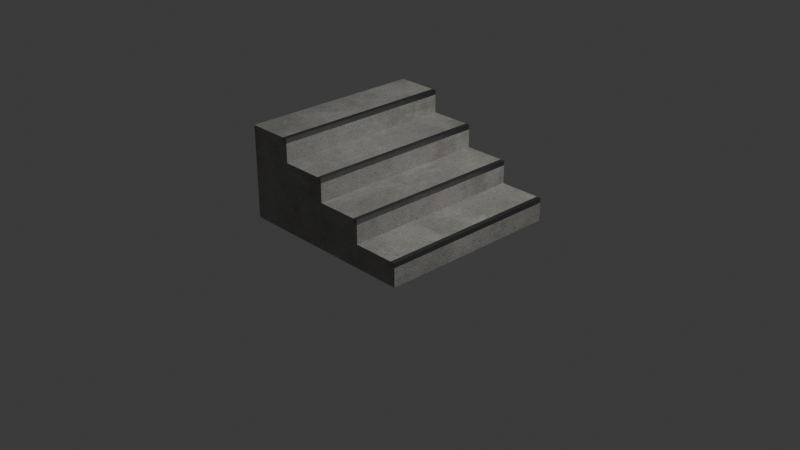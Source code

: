 # Source: Stairs_2_x_2.blend  (saved by Blender 5.2.45; exported with 4.5.12 LTS)
import bpy
from mathutils import Matrix  # noqa: F401  (used for matrix-valued properties, if any)

bpy.ops.wm.read_factory_settings(use_empty=True)
scene = bpy.context.scene
scene.name = 'Scene'

# ---- collections
col_collection = bpy.data.collections.new('Collection'); scene.collection.children.link(col_collection)

# ---- images (referenced by path relative to the original .blend; pixels are not part of the script)
import os
ASSET_DIR = os.environ.get("B2B_ASSET_DIR", "")  # directory of the original .blend (textures are referenced by path, not embedded)
HERE = os.path.dirname(os.path.abspath(__file__))  # packed textures are extracted next to this script under _unpacked/

def load_image(name, relpath, width, height, colorspace="sRGB"):
    """Load a texture the original file referenced (path relative to the .blend, or extracted next to this script)."""
    p = next((c for c in (os.path.join(HERE, relpath), os.path.join(ASSET_DIR, relpath)) if relpath and os.path.exists(c)), "")
    if p:
        img = bpy.data.images.load(p, check_existing=True)
        img.name = name
    else:  # same state as the original file: an image datablock whose file is absent (Cycles renders it pink)
        img = bpy.data.images.new(name, width, height)
        img.source = "FILE"
        img.filepath = "//" + (relpath or name)
    img.colorspace_settings.name = colorspace
    return img
img_betonbasecolor_jpg = load_image('betonbasecolor.jpg', '_unpacked/betonbasecolor.297c9c9d.jpg', 2048, 2048, 'sRGB')
img_betonroughness_jpg = load_image('betonroughness.jpg', '_unpacked/betonroughness.c0554668.jpg', 2048, 2048, 'Non-Color')
img_betonheight_jpg = load_image('betonheight.jpg', '_unpacked/betonheight.f189158e.jpg', 2048, 2048, 'Non-Color')
img_betonnormal_jpg = load_image('betonnormal.jpg', '_unpacked/betonnormal.05b7e910.jpg', 2048, 2048, 'Non-Color')
img_betonambientocclusion_jpg = load_image('betonambientocclusion.jpg', '_unpacked/betonambientocclusion.1530d23e.jpg', 2048, 2048, 'Non-Color')
img_brushed02_height_tif = load_image('brushed02_height.tif', '_unpacked/brushed02_height.308921a3.tif', 2048, 2048, 'Non-Color')
img_brushed02_diffuse_jpg = load_image('brushed02_diffuse.jpg', '_unpacked/brushed02_diffuse.d2873009.jpg', 2048, 2048, 'sRGB')
img_brushed02_metallic_jpg = load_image('brushed02_metallic.jpg', '_unpacked/brushed02_metallic.93c7a372.jpg', 2048, 2048, 'Non-Color')
img_brushed02_specular_jpg = load_image('brushed02_specular.jpg', '_unpacked/brushed02_specular.c6540cd5.jpg', 2048, 2048, 'Non-Color')
img_brushed02_glossiness_jpg = load_image('brushed02_glossiness.jpg', '_unpacked/brushed02_glossiness.5550dac7.jpg', 2048, 2048, 'Non-Color')
img_brushed02_normal_opengl_jpg = load_image('brushed02_normal_opengl.jpg', '_unpacked/brushed02_normal_opengl.9d5ed27e.jpg', 2048, 2048, 'Non-Color')

# ---- materials (node trees are filled in below, after node groups)
mat_concrete = bpy.data.materials.new('Concrete')
mat_concrete.displacement_method = 'BOTH'
mat_concrete.use_backface_culling_lightprobe_volume = False
mat_concrete.diffuse_color = (0.0, 0.0, 0.0, 1.0)
mat_concrete.roughness = 0.5528
mat_concrete.specular_intensity = 1.0
mat_concrete.metallic = 1.0
mat_brushed_used_metal_silver = bpy.data.materials.new('Brushed used metal silver')
mat_brushed_used_metal_silver.displacement_method = 'BOTH'
mat_brushed_used_metal_silver.use_backface_culling_lightprobe_volume = False

# ---- material node trees
mat_concrete.use_nodes = True; mat_concrete.node_tree.nodes.clear()
_N = mat_concrete.node_tree.nodes; _L = mat_concrete.node_tree.links
n0 = _N.new('NodeFrame'); n0.name = 'Frame'; n0.location = (-1522, 344)
n0.label = 'Mapping'
n0.width = 400
n1 = _N.new('NodeFrame'); n1.name = 'Frame.001'; n1.location = (-947, 358)
n1.label = 'Textures'
n1.width = 433
n2 = _N.new('ShaderNodeOutputMaterial'); n2.name = 'Material Output'; n2.location = (573, 310)
n3 = _N.new('ShaderNodeDisplacement'); n3.name = 'Displacement'; n3.location = (58, -467)
n3.inputs[2].default_value = 0.04
n4 = _N.new('ShaderNodeMapping'); n4.name = 'Mapping'; n4.location = (230, -36)
n5 = _N.new('ShaderNodeTexCoord'); n5.name = 'Texture Coordinate'; n5.location = (30, -36)
n6 = _N.new('ShaderNodeMix'); n6.name = 'Mix'; n6.location = (-176, 276)
n6.data_type = 'RGBA'
n6.blend_type = 'MULTIPLY'
n6.inputs[7].default_value = (0.02629, 0.02629, 0.02629, 1.0)
n7 = _N.new('ShaderNodeHueSaturation'); n7.name = 'Hue Saturation Value'; n7.location = (-519, 255)
n8 = _N.new('ShaderNodeNormalMap'); n8.name = 'Normal Map'; n8.location = (-475, -248)
n8.inputs[0].default_value = 3.0
n9 = _N.new('ShaderNodeGamma'); n9.name = 'Gamma'; n9.location = (-402, -1)
n9.inputs[1].default_value = 1.2
n10 = _N.new('ShaderNodeGamma'); n10.name = 'Gamma.001'; n10.location = (-198, -666)
n10.inputs[1].default_value = 2.0
n11 = _N.new('NodeReroute'); n11.name = 'Reroute'; n11.location = (35, -426)
n11.width = 10
n11.socket_idname = 'NodeSocketVector'
n12 = _N.new('ShaderNodeTexImage'); n12.name = 'Image Texture.001'; n12.location = (85, -36)
n12.label = 'Base Color'
n12.width = 317
n12.image = img_betonbasecolor_jpg
n13 = _N.new('ShaderNodeTexImage'); n13.name = 'Image Texture.002'; n13.location = (85, -316)
n13.label = 'Roughness'
n13.width = 317
n13.image = img_betonroughness_jpg
n14 = _N.new('ShaderNodeTexImage'); n14.name = 'Image Texture'; n14.location = (-864, -539)
n14.width = 328
n14.image = img_betonheight_jpg
n15 = _N.new('ShaderNodeTexImage'); n15.name = 'Image Texture.003'; n15.location = (85, -596)
n15.label = 'Normal'
n15.width = 317
n15.image = img_betonnormal_jpg
n16 = _N.new('ShaderNodeTexImage'); n16.name = 'Image Texture.004'; n16.location = (-864, -864)
n16.width = 349
n16.image = img_betonambientocclusion_jpg
n17 = _N.new('ShaderNodeBsdfPrincipled'); n17.name = 'Principled BSDF'; n17.location = (49, 89)
n17.distribution = 'GGX'
n17.subsurface_method = 'RANDOM_WALK_SKIN'
n17.inputs[3].default_value = 1.45
n17.inputs[13].default_value = 1.0
n17.inputs[27].default_value = (0.0, 0.0, 0.0, 1.0)
n18 = _N.new('ShaderNodeInvert'); n18.name = 'Invert Color'; n18.location = (-426, -801)
n4.parent = n0
n5.parent = n0
n11.parent = n1
n12.parent = n1
n13.parent = n1
n15.parent = n1
_L.new(n17.outputs[0], n2.inputs[0])
_L.new(n9.outputs[0], n17.inputs[2])
_L.new(n15.outputs[0], n8.inputs[1])
_L.new(n8.outputs[0], n17.inputs[5])
_L.new(n11.outputs[0], n12.inputs[0])
_L.new(n11.outputs[0], n13.inputs[0])
_L.new(n11.outputs[0], n15.inputs[0])
_L.new(n4.outputs[0], n11.inputs[0])
_L.new(n5.outputs[2], n4.inputs[0])
_L.new(n12.outputs[0], n7.inputs[4])
_L.new(n13.outputs[0], n9.inputs[0])
_L.new(n11.outputs[0], n14.inputs[0])
_L.new(n14.outputs[0], n3.inputs[0])
_L.new(n11.outputs[0], n16.inputs[0])
_L.new(n7.outputs[0], n6.inputs[6])
_L.new(n6.outputs[2], n17.inputs[0])
_L.new(n18.outputs[0], n10.inputs[0])
_L.new(n10.outputs[0], n6.inputs[0])
_L.new(n16.outputs[0], n18.inputs[1])
n2.is_active_output = True
mat_brushed_used_metal_silver.use_nodes = True; mat_brushed_used_metal_silver.node_tree.nodes.clear()
_N = mat_brushed_used_metal_silver.node_tree.nodes; _L = mat_brushed_used_metal_silver.node_tree.links
n0 = _N.new('ShaderNodeBsdfPrincipled'); n0.name = 'Principled BSDF'; n0.location = (10, 300)
n1 = _N.new('ShaderNodeOutputMaterial'); n1.name = 'Material Output'; n1.location = (300, 300)
n2 = _N.new('ShaderNodeTexImage'); n2.name = 'Image Texture'; n2.location = (85, -1156)
n2.label = 'Displacement'
n2.image = img_brushed02_height_tif
n3 = _N.new('ShaderNodeDisplacement'); n3.name = 'Displacement'; n3.location = (110, -400)
n3.inputs[2].default_value = 0.008
n4 = _N.new('ShaderNodeTexImage'); n4.name = 'Image Texture.001'; n4.location = (85, -36)
n4.label = 'Base Color'
n4.image = img_brushed02_diffuse_jpg
n5 = _N.new('ShaderNodeTexImage'); n5.name = 'Image Texture.002'; n5.location = (85, -316)
n5.label = 'Metallic'
n5.image = img_brushed02_metallic_jpg
n6 = _N.new('ShaderNodeTexImage'); n6.name = 'Image Texture.003'; n6.location = (85, -596)
n6.label = 'Specular IOR Level'
n6.image = img_brushed02_specular_jpg
n7 = _N.new('ShaderNodeTexImage'); n7.name = 'Image Texture.004'; n7.location = (85, -876)
n7.label = 'Roughness'
n7.image = img_brushed02_glossiness_jpg
n8 = _N.new('ShaderNodeInvert'); n8.name = 'Invert Color'; n8.location = (-240, -340)
n9 = _N.new('ShaderNodeTexImage'); n9.name = 'Image Texture.005'; n9.location = (85, -1436)
n9.label = 'Normal'
n9.image = img_brushed02_normal_opengl_jpg
n10 = _N.new('ShaderNodeNormalMap'); n10.name = 'Normal Map'; n10.location = (-240, -900)
n11 = _N.new('ShaderNodeMapping'); n11.name = 'Mapping'; n11.location = (230, -36)
n12 = _N.new('NodeReroute'); n12.name = 'Reroute'; n12.location = (35, -827)
n12.width = 10
n12.socket_idname = 'NodeSocketVector'
n13 = _N.new('ShaderNodeTexCoord'); n13.name = 'Texture Coordinate'; n13.location = (30, -36)
n14 = _N.new('NodeFrame'); n14.name = 'Frame'; n14.location = (-1270, 336)
n14.label = 'Mapping'
n14.width = 400
n15 = _N.new('NodeFrame'); n15.name = 'Frame.001'; n15.location = (-625, 536)
n15.label = 'Textures'
n15.width = 355
n2.parent = n15
n4.parent = n15
n5.parent = n15
n6.parent = n15
n7.parent = n15
n9.parent = n15
n11.parent = n14
n12.parent = n15
n13.parent = n14
_L.new(n0.outputs[0], n1.inputs[0])
_L.new(n2.outputs[0], n3.inputs[0])
_L.new(n4.outputs[0], n0.inputs[0])
_L.new(n5.outputs[0], n0.inputs[1])
_L.new(n6.outputs[0], n0.inputs[13])
_L.new(n7.outputs[0], n8.inputs[1])
_L.new(n8.outputs[0], n0.inputs[2])
_L.new(n9.outputs[0], n10.inputs[1])
_L.new(n10.outputs[0], n0.inputs[5])
_L.new(n12.outputs[0], n4.inputs[0])
_L.new(n12.outputs[0], n5.inputs[0])
_L.new(n12.outputs[0], n6.inputs[0])
_L.new(n12.outputs[0], n7.inputs[0])
_L.new(n12.outputs[0], n2.inputs[0])
_L.new(n12.outputs[0], n9.inputs[0])
_L.new(n11.outputs[0], n12.inputs[0])
_L.new(n13.outputs[2], n11.inputs[0])
n1.is_active_output = True

# ---- world
world_world = bpy.data.worlds.new('World'); scene.world = world_world
world_world.use_nodes = True; world_world.node_tree.nodes.clear()
_N = world_world.node_tree.nodes; _L = world_world.node_tree.links
n0 = _N.new('ShaderNodeOutputWorld'); n0.name = 'World Output'; n0.location = (200, 100)
n1 = _N.new('ShaderNodeBackground'); n1.name = 'Background'; n1.location = (-200, 100)
n1.inputs[0].default_value = (0.05088, 0.05088, 0.05088, 1.0)
_L.new(n1.outputs[0], n0.inputs[0])
n0.is_active_output = True
world_world.color = (0.05088, 0.05088, 0.05088)
world_world.sun_shadow_jitter_overblur = 0.0

# ---- cameras
cam_camera = bpy.data.cameras.new('Camera')
cam_camera.clip_end = 100.0
cam_camera.ortho_scale = 7.314

# ---- lights
light_light = bpy.data.lights.new('Light', 'POINT')
light_light.energy = 1000.0
light_light.shadow_soft_size = 0.1

# ---- meshes
me_cube = bpy.data.meshes.new('Cube')
me_cube.from_pydata([(1.0, 1.0, 0.0), (1.0, -1.0, 0.0), (0.0, -1.0, 0.25), (0.0, 1.0, 0.0), (0.0, 1.0, 0.25), (0.0, -1.0, 0.0), (1.0, -1.0, 0.25), (1.0, 1.0, 0.25), (0.5, -1.0, 0.25), (0.5, 1.0, 0.25), (0.5, 1.0, 0.0), (0.5, -1.0, 0.0), (0.5, 1.0, 0.5), (0.0, 1.0, 0.5), (0.0, -1.0, 0.5), (0.5, -1.0, 0.5), (0.95, -1.0, 0.25), (0.95, -1.0, 0.0), (0.95, 1.0, 0.25), (0.95, 1.0, 0.0), (0.45, 1.0, 0.25), (0.45, 1.0, 0.0), (0.45, -1.0, 0.25), (0.45, -1.0, 0.0), (0.45, 1.0, 0.5), (0.45, -1.0, 0.5), (0.0, -1.0, 0.2), (1.0, 1.0, 0.2), (1.0, -1.0, 0.2), (0.0, 1.0, 0.2), (0.5, -1.0, 0.2), (0.5, 1.0, 0.2), (0.95, -1.0, 0.2), (0.95, 1.0, 0.2), (0.45, 1.0, 0.2), (0.45, -1.0, 0.2), (0.0, -1.0, 0.45), (0.5, -1.0, 0.45), (0.0, 1.0, 0.45), (0.5, 1.0, 0.45), (0.45, 1.0, 0.45), (0.45, -1.0, 0.45), (-0.5, 1.0, 1.0), (-1.0, 1.0, 1.0), (-0.5, -1.0, 1.0), (-1.0, -1.0, 1.0), (-1.0, -1.0, 0.75), (-0.5, -1.0, 0.75), (-1.0, 1.0, 0.75), (0.0, -1.0, 0.75), (0.0, 1.0, 0.75), (-0.5, 1.0, 0.75), (-0.5, 1.0, 0.0), (-0.5, -1.0, 0.0), (-0.5, -1.0, 0.2), (-0.5, -1.0, 0.25), (-0.5, 1.0, 0.25), (-0.5, 1.0, 0.2), (-0.5, 1.0, 0.5), (-0.5, -1.0, 0.5), (-0.5, -1.0, 0.45), (-0.5, 1.0, 0.45), (-1.0, 1.0, 0.0), (-1.0, -1.0, 0.0), (-1.0, -1.0, 0.2), (-1.0, -1.0, 0.25), (-1.0, 1.0, 0.25), (-1.0, 1.0, 0.2), (-1.0, 1.0, 0.5), (-1.0, -1.0, 0.5), (-1.0, -1.0, 0.45), (-1.0, 1.0, 0.45), (-0.05, 1.0, 0.5), (-0.05, -1.0, 0.75), (-0.05, 1.0, 0.45), (-0.05, 1.0, 0.25), (-0.05, 1.0, 0.75), (-0.05, 1.0, 0.0), (-0.05, 1.0, 0.2), (-0.05, -1.0, 0.0), (-0.05, -1.0, 0.45), (-0.05, -1.0, 0.25), (-0.05, -1.0, 0.5), (-0.05, -1.0, 0.2), (-0.55, -1.0, 0.75), (-0.55, 1.0, 0.75), (-0.55, 1.0, 1.0), (-0.55, -1.0, 1.0), (-0.55, 1.0, 0.5), (-0.55, -1.0, 0.0), (-0.55, -1.0, 0.2), (-0.55, -1.0, 0.5), (-0.55, 1.0, 0.25), (-0.55, 1.0, 0.45), (-0.55, -1.0, 0.25), (-0.55, 1.0, 0.0), (-0.55, 1.0, 0.2), (-0.55, -1.0, 0.45), (-0.5, -1.0, 0.95), (-0.5, 1.0, 0.95), (-1.0, 1.0, 0.95), (-1.0, -1.0, 0.95), (-0.55, 1.0, 0.95), (-0.55, -1.0, 0.95), (-0.5, -1.0, 0.7), (-0.5, 1.0, 0.7), (-1.0, 1.0, 0.7), (0.0, -1.0, 0.7), (0.0, 1.0, 0.7), (-1.0, -1.0, 0.7), (-0.05, 1.0, 0.7), (-0.05, -1.0, 0.7), (-0.55, 1.0, 0.7), (-0.55, -1.0, 0.7)], [], [(33, 18, 7, 27), (77, 79, 53, 52), (27, 7, 6, 28), (19, 0, 1, 17), (100, 101, 45, 43), (35, 22, 2, 26), (18, 16, 6, 7), (32, 16, 8, 30), (21, 10, 11, 23), (34, 20, 9, 31), (24, 25, 15, 12), (78, 77, 52, 57), (40, 24, 12, 39), (39, 12, 15, 37), (28, 6, 16, 32), (9, 8, 16, 18), (10, 19, 17, 11), (31, 9, 18, 33), (41, 25, 14, 36), (38, 13, 24, 40), (13, 14, 25, 24), (29, 4, 20, 34), (37, 15, 25, 41), (30, 8, 22, 35), (11, 30, 35, 23), (3, 21, 23, 5), (10, 31, 33, 19), (1, 28, 32, 17), (21, 34, 31, 10), (17, 32, 30, 11), (3, 29, 34, 21), (0, 27, 28, 1), (72, 74, 61, 58), (19, 33, 27, 0), (8, 37, 41, 22), (23, 35, 26, 5), (9, 39, 37, 8), (20, 40, 39, 9), (74, 75, 56, 61), (4, 38, 40, 20), (26, 2, 81, 83), (103, 98, 44, 87), (102, 100, 43, 86), (98, 99, 42, 44), (87, 86, 43, 45), (111, 107, 49, 73), (107, 108, 50, 49), (110, 105, 51, 76), (113, 104, 47, 84), (73, 76, 51, 47), (90, 94, 65, 64), (93, 92, 66, 71), (112, 106, 48, 85), (89, 90, 64, 63), (81, 80, 60, 55), (80, 82, 59, 60), (79, 83, 54, 53), (106, 109, 46, 48), (75, 78, 57, 56), (83, 81, 55, 54), (64, 65, 66, 67), (70, 69, 68, 71), (63, 64, 67, 62), (65, 70, 71, 66), (96, 95, 62, 67), (97, 91, 69, 70), (88, 93, 71, 68), (92, 96, 67, 66), (94, 97, 70, 65), (95, 89, 63, 62), (22, 41, 36, 2), (4, 29, 78, 75), (5, 26, 83, 79), (36, 14, 82, 80), (2, 36, 80, 81), (49, 50, 76, 73), (108, 110, 76, 50), (104, 111, 73, 47), (38, 4, 75, 74), (13, 38, 74, 72), (29, 3, 77, 78), (3, 5, 79, 77), (52, 53, 89, 95), (55, 60, 97, 94), (56, 57, 96, 92), (58, 61, 93, 88), (60, 59, 91, 97), (57, 52, 95, 96), (53, 54, 90, 89), (105, 112, 85, 51), (61, 56, 92, 93), (54, 55, 94, 90), (109, 113, 84, 46), (44, 42, 86, 87), (99, 102, 86, 42), (101, 103, 87, 45), (46, 84, 103, 101), (51, 85, 102, 99), (47, 51, 99, 98), (85, 48, 100, 102), (84, 47, 98, 103), (48, 46, 101, 100), (69, 91, 113, 109), (58, 88, 112, 105), (59, 82, 111, 104), (13, 72, 110, 108), (68, 69, 109, 106), (88, 68, 106, 112), (91, 59, 104, 113), (72, 58, 105, 110), (14, 13, 108, 107), (82, 14, 107, 111)])
me_cube.polygons.foreach_set('material_index', [1, 0, 1, 0, 0, 0, 1, 0, 0, 0, 1, 0, 1, 1, 1, 0, 0, 0, 0, 0, 0, 0, 1, 0, 0, 0, 0, 0, 0, 0, 0, 0, 0, 0, 0, 0, 0, 0, 0, 0, 0, 1, 1, 1, 0, 1, 1, 0, 0, 0, 0, 0, 0, 0, 0, 0, 0, 0, 0, 0, 0, 0, 0, 0, 0, 0, 0, 0, 0, 0, 0, 0, 0, 0, 0, 1, 1, 0, 0, 0, 0, 0, 0, 0, 0, 0, 0, 0, 0, 0, 0, 0, 0, 1, 1, 0, 0, 0, 0, 0, 0, 0, 0, 0, 0, 0, 0, 0, 0, 0, 0, 0])
_uv = me_cube.uv_layers.new(name='UVMap')
_uv.uv.foreach_set('vector', [0.375, 0.5, 0.375, 0.5, 0.375, 0.5, 0.375, 0.5, 0.125, 0.5, 0.125, 0.75, 0.125, 0.75, 0.125, 0.5, 0.375, 0.5, 0.375, 0.5, 0.375, 0.75, 0.375, 0.75, 0.375, 0.5, 0.375, 0.5, 0.375, 0.75, 0.375, 0.75, 0.125, 0.5, 0.125, 0.75, 0.125, 0.75, 0.125, 0.5, 0.25, 0.75, 0.25, 0.75, 0.125, 0.75, 0.125, 0.75, 0.375, 0.5, 0.375, 0.75, 0.375, 0.75, 0.375, 0.5, 0.375, 0.75, 0.375, 0.75, 0.25, 0.75, 0.25, 0.75, 0.25, 0.5, 0.25, 0.5, 0.25, 0.75, 0.25, 0.75, 0.25, 0.5, 0.25, 0.5, 0.25, 0.5, 0.25, 0.5, 0.25, 0.5, 0.25, 0.75, 0.25, 0.75, 0.25, 0.5, 0.125, 0.5, 0.125, 0.5, 0.125, 0.5, 0.125, 0.5, 0.25, 0.5, 0.25, 0.5, 0.25, 0.5, 0.25, 0.5, 0.25, 0.5, 0.25, 0.5, 0.25, 0.75, 0.25, 0.75, 0.375, 0.75, 0.375, 0.75, 0.375, 0.75, 0.375, 0.75, 0.25, 0.5, 0.25, 0.75, 0.375, 0.75, 0.375, 0.5, 0.25, 0.5, 0.375, 0.5, 0.375, 0.75, 0.25, 0.75, 0.25, 0.5, 0.25, 0.5, 0.375, 0.5, 0.375, 0.5, 0.25, 0.75, 0.25, 0.75, 0.125, 0.75, 0.125, 0.75, 0.125, 0.5, 0.125, 0.5, 0.25, 0.5, 0.25, 0.5, 0.125, 0.5, 0.125, 0.75, 0.25, 0.75, 0.25, 0.5, 0.125, 0.5, 0.125, 0.5, 0.25, 0.5, 0.25, 0.5, 0.25, 0.75, 0.25, 0.75, 0.25, 0.75, 0.25, 0.75, 0.25, 0.75, 0.25, 0.75, 0.25, 0.75, 0.25, 0.75, 0.25, 0.75, 0.25, 0.75, 0.25, 0.75, 0.25, 0.75, 0.125, 0.5, 0.25, 0.5, 0.25, 0.75, 0.125, 0.75, 0.25, 0.5, 0.25, 0.5, 0.375, 0.5, 0.375, 0.5, 0.375, 0.75, 0.375, 0.75, 0.375, 0.75, 0.375, 0.75, 0.25, 0.5, 0.25, 0.5, 0.25, 0.5, 0.25, 0.5, 0.375, 0.75, 0.375, 0.75, 0.25, 0.75, 0.25, 0.75, 0.125, 0.5, 0.125, 0.5, 0.25, 0.5, 0.25, 0.5, 0.375, 0.5, 0.375, 0.5, 0.375, 0.75, 0.375, 0.75, 0.125, 0.5, 0.125, 0.5, 0.125, 0.5, 0.125, 0.5, 0.375, 0.5, 0.375, 0.5, 0.375, 0.5, 0.375, 0.5, 0.25, 0.75, 0.25, 0.75, 0.25, 0.75, 0.25, 0.75, 0.25, 0.75, 0.25, 0.75, 0.125, 0.75, 0.125, 0.75, 0.25, 0.5, 0.25, 0.5, 0.25, 0.75, 0.25, 0.75, 0.25, 0.5, 0.25, 0.5, 0.25, 0.5, 0.25, 0.5, 0.125, 0.5, 0.125, 0.5, 0.125, 0.5, 0.125, 0.5, 0.125, 0.5, 0.125, 0.5, 0.25, 0.5, 0.25, 0.5, 0.125, 0.75, 0.125, 0.75, 0.125, 0.75, 0.125, 0.75, 0.125, 0.75, 0.125, 0.75, 0.125, 0.75, 0.125, 0.75, 0.125, 0.5, 0.125, 0.5, 0.125, 0.5, 0.125, 0.5, 0.125, 0.75, 0.125, 0.5, 0.125, 0.5, 0.125, 0.75, 0.125, 0.75, 0.125, 0.5, 0.125, 0.5, 0.125, 0.75, 0.125, 0.75, 0.125, 0.75, 0.125, 0.75, 0.125, 0.75, 0.125, 0.75, 0.125, 0.5, 0.125, 0.5, 0.125, 0.75, 0.125, 0.5, 0.125, 0.5, 0.125, 0.5, 0.125, 0.5, 0.125, 0.75, 0.125, 0.75, 0.125, 0.75, 0.125, 0.75, 0.125, 0.75, 0.125, 0.5, 0.125, 0.5, 0.125, 0.75, 0.125, 0.75, 0.125, 0.75, 0.125, 0.75, 0.125, 0.75, 0.125, 0.5, 0.125, 0.5, 0.125, 0.5, 0.125, 0.5, 0.125, 0.5, 0.125, 0.5, 0.125, 0.5, 0.125, 0.5, 0.125, 0.75, 0.125, 0.75, 0.125, 0.75, 0.125, 0.75, 0.125, 0.75, 0.125, 0.75, 0.125, 0.75, 0.125, 0.75, 0.125, 0.75, 0.125, 0.75, 0.125, 0.75, 0.125, 0.75, 0.125, 0.75, 0.125, 0.75, 0.125, 0.75, 0.125, 0.75, 0.125, 0.5, 0.125, 0.75, 0.125, 0.75, 0.125, 0.5, 0.125, 0.5, 0.125, 0.5, 0.125, 0.5, 0.125, 0.5, 0.125, 0.75, 0.125, 0.75, 0.125, 0.75, 0.125, 0.75, 0.125, 0.75, 0.125, 0.75, 0.125, 0.5, 0.125, 0.5, 0.125, 0.75, 0.125, 0.75, 0.125, 0.5, 0.125, 0.5, 0.125, 0.75, 0.125, 0.75, 0.125, 0.5, 0.125, 0.5, 0.125, 0.75, 0.125, 0.75, 0.125, 0.5, 0.125, 0.5, 0.125, 0.5, 0.125, 0.5, 0.125, 0.5, 0.125, 0.5, 0.125, 0.75, 0.125, 0.75, 0.125, 0.75, 0.125, 0.75, 0.125, 0.5, 0.125, 0.5, 0.125, 0.5, 0.125, 0.5, 0.125, 0.5, 0.125, 0.5, 0.125, 0.5, 0.125, 0.5, 0.125, 0.75, 0.125, 0.75, 0.125, 0.75, 0.125, 0.75, 0.125, 0.5, 0.125, 0.75, 0.125, 0.75, 0.125, 0.5, 0.25, 0.75, 0.25, 0.75, 0.125, 0.75, 0.125, 0.75, 0.125, 0.5, 0.125, 0.5, 0.125, 0.5, 0.125, 0.5, 0.125, 0.75, 0.125, 0.75, 0.125, 0.75, 0.125, 0.75, 0.125, 0.75, 0.125, 0.75, 0.125, 0.75, 0.125, 0.75, 0.125, 0.75, 0.125, 0.75, 0.125, 0.75, 0.125, 0.75, 0.125, 0.75, 0.125, 0.5, 0.125, 0.5, 0.125, 0.75, 0.125, 0.5, 0.125, 0.5, 0.125, 0.5, 0.125, 0.5, 0.125, 0.75, 0.125, 0.75, 0.125, 0.75, 0.125, 0.75, 0.125, 0.5, 0.125, 0.5, 0.125, 0.5, 0.125, 0.5, 0.125, 0.5, 0.125, 0.5, 0.125, 0.5, 0.125, 0.5, 0.125, 0.5, 0.125, 0.5, 0.125, 0.5, 0.125, 0.5, 0.125, 0.5, 0.125, 0.75, 0.125, 0.75, 0.125, 0.5, 0.125, 0.5, 0.125, 0.75, 0.125, 0.75, 0.125, 0.5, 0.125, 0.75, 0.125, 0.75, 0.125, 0.75, 0.125, 0.75, 0.125, 0.5, 0.125, 0.5, 0.125, 0.5, 0.125, 0.5, 0.125, 0.5, 0.125, 0.5, 0.125, 0.5, 0.125, 0.5, 0.125, 0.75, 0.125, 0.75, 0.125, 0.75, 0.125, 0.75, 0.125, 0.5, 0.125, 0.5, 0.125, 0.5, 0.125, 0.5, 0.125, 0.75, 0.125, 0.75, 0.125, 0.75, 0.125, 0.75, 0.125, 0.5, 0.125, 0.5, 0.125, 0.5, 0.125, 0.5, 0.125, 0.5, 0.125, 0.5, 0.125, 0.5, 0.125, 0.5, 0.125, 0.75, 0.125, 0.75, 0.125, 0.75, 0.125, 0.75, 0.125, 0.75, 0.125, 0.75, 0.125, 0.75, 0.125, 0.75, 0.125, 0.75, 0.125, 0.5, 0.125, 0.5, 0.125, 0.75, 0.125, 0.5, 0.125, 0.5, 0.125, 0.5, 0.125, 0.5, 0.125, 0.75, 0.125, 0.75, 0.125, 0.75, 0.125, 0.75, 0.125, 0.75, 0.125, 0.75, 0.125, 0.75, 0.125, 0.75, 0.125, 0.5, 0.125, 0.5, 0.125, 0.5, 0.125, 0.5, 0.125, 0.75, 0.125, 0.5, 0.125, 0.5, 0.125, 0.75, 0.125, 0.5, 0.125, 0.5, 0.125, 0.5, 0.125, 0.5, 0.125, 0.75, 0.125, 0.75, 0.125, 0.75, 0.125, 0.75, 0.125, 0.5, 0.125, 0.75, 0.125, 0.75, 0.125, 0.5, 0.125, 0.75, 0.125, 0.75, 0.125, 0.75, 0.125, 0.75, 0.125, 0.5, 0.125, 0.5, 0.125, 0.5, 0.125, 0.5, 0.125, 0.75, 0.125, 0.75, 0.125, 0.75, 0.125, 0.75, 0.125, 0.5, 0.125, 0.5, 0.125, 0.5, 0.125, 0.5, 0.125, 0.5, 0.125, 0.75, 0.125, 0.75, 0.125, 0.5, 0.125, 0.5, 0.125, 0.5, 0.125, 0.5, 0.125, 0.5, 0.125, 0.75, 0.125, 0.75, 0.125, 0.75, 0.125, 0.75, 0.125, 0.5, 0.125, 0.5, 0.125, 0.5, 0.125, 0.5, 0.125, 0.75, 0.125, 0.5, 0.125, 0.5, 0.125, 0.75, 0.125, 0.75, 0.125, 0.75, 0.125, 0.75, 0.125, 0.75])
_uv = me_cube.uv_layers.new(name='automap')
_uv.uv.foreach_set('vector', [0.7, 0.0125, 0.6875, 0.0125, 0.6875, -7.7e-09, 0.7, -6.756e-09, 0.5, 0.2375, 4.167e-08, 0.2375, 5.017e-08, 0.125, 0.5, 0.125, 0.7625, 1.0, 0.75, 1.0, 0.75, 0.5, 0.7625, 0.5, 0.5, 0.4875, 0.5, 0.5, 2.186e-08, 0.5, 2.28e-08, 0.4875, 0.0125, 0.5, 0.0125, 1.0, 1.391e-08, 1.0, 5.166e-08, 0.5, 0.95, 0.3625, 0.9375, 0.3625, 0.9375, 0.25, 0.95, 0.25, 0.3625, 1.0, 0.3625, 0.5, 0.375, 0.5, 0.375, 1.0, 0.95, 0.4875, 0.9375, 0.4875, 0.9375, 0.375, 0.95, 0.375, 0.5, 0.3625, 0.5, 0.375, 3.129e-08, 0.375, 3.224e-08, 0.3625, 0.7, 0.1375, 0.6875, 0.1375, 0.6875, 0.125, 0.7, 0.125, 0.4875, 1.0, 0.4875, 0.5, 0.5, 0.5, 0.5, 1.0, 0.7, 0.2625, 0.75, 0.2625, 0.75, 0.375, 0.7, 0.375, 0.6375, 0.1375, 0.625, 0.1375, 0.625, 0.125, 0.6375, 0.125, 0.95, 1.0, 0.9375, 1.0, 0.9375, 0.5, 0.95, 0.5, 0.95, 0.5, 0.9375, 0.5, 0.9375, 0.4875, 0.95, 0.4875, 0.25, 1.0, 0.25, 0.5, 0.3625, 0.5, 0.3625, 1.0, 0.5, 0.375, 0.5, 0.4875, 2.28e-08, 0.4875, 3.129e-08, 0.375, 0.7, 0.125, 0.6875, 0.125, 0.6875, 0.0125, 0.7, 0.0125, 0.8875, 0.3625, 0.875, 0.3625, 0.875, 0.25, 0.8875, 0.25, 0.6375, 0.25, 0.625, 0.25, 0.625, 0.1375, 0.6375, 0.1375, 0.375, 1.0, 0.375, 0.5, 0.4875, 0.5, 0.4875, 1.0, 0.7, 0.25, 0.6875, 0.25, 0.6875, 0.1375, 0.7, 0.1375, 0.8875, 0.375, 0.875, 0.375, 0.875, 0.3625, 0.8875, 0.3625, 0.95, 0.375, 0.9375, 0.375, 0.9375, 0.3625, 0.95, 0.3625, 1.0, 0.375, 0.95, 0.375, 0.95, 0.3625, 1.0, 0.3625, 0.5, 0.25, 0.5, 0.3625, 3.224e-08, 0.3625, 4.073e-08, 0.25, 0.75, 0.125, 0.7, 0.125, 0.7, 0.0125, 0.75, 0.0125, 1.0, 0.5, 0.95, 0.5, 0.95, 0.4875, 1.0, 0.4875, 0.75, 0.1375, 0.7, 0.1375, 0.7, 0.125, 0.75, 0.125, 1.0, 0.4875, 0.95, 0.4875, 0.95, 0.375, 1.0, 0.375, 0.75, 0.25, 0.7, 0.25, 0.7, 0.1375, 0.75, 0.1375, 0.8125, 1.0, 0.7625, 1.0, 0.7625, 0.5, 0.8125, 0.5, 0.625, 0.2625, 0.6375, 0.2625, 0.6375, 0.375, 0.625, 0.375, 0.75, 0.0125, 0.7, 0.0125, 0.7, -6.756e-09, 0.75, -2.981e-09, 0.9375, 0.375, 0.8875, 0.375, 0.8875, 0.3625, 0.9375, 0.3625, 1.0, 0.3625, 0.95, 0.3625, 0.95, 0.25, 1.0, 0.25, 1.0, 1.0, 0.95, 1.0, 0.95, 0.5, 1.0, 0.5, 0.6875, 0.1375, 0.6375, 0.1375, 0.6375, 0.125, 0.6875, 0.125, 0.6375, 0.2625, 0.6875, 0.2625, 0.6875, 0.375, 0.6375, 0.375, 0.6875, 0.25, 0.6375, 0.25, 0.6375, 0.1375, 0.6875, 0.1375, 0.95, 0.25, 0.9375, 0.25, 0.9375, 0.2375, 0.95, 0.2375, 0.7625, 0.1125, 0.7625, 0.125, 0.75, 0.125, 0.75, 0.1125, 0.5125, 0.3875, 0.5125, 0.5, 0.5, 0.5, 0.5, 0.3875, 0.825, 0.5, 0.825, 1.0, 0.8125, 1.0, 0.8125, 0.5, 0.6125, 0.5, 0.6125, 1.0, 0.5, 1.0, 0.5, 0.5, 0.825, 0.2375, 0.825, 0.25, 0.8125, 0.25, 0.8125, 0.2375, 0.8875, 0.5, 0.8875, 1.0, 0.875, 1.0, 0.875, 0.5, 0.575, 0.2625, 0.575, 0.375, 0.5625, 0.375, 0.5625, 0.2625, 0.825, 0.1125, 0.825, 0.125, 0.8125, 0.125, 0.8125, 0.1125, 0.7375, 0.5, 0.7375, 1.0, 0.625, 1.0, 0.625, 0.5, 0.95, 0.1125, 0.9375, 0.1125, 0.9375, -3.727e-09, 0.95, -2.783e-09, 0.6375, 0.3875, 0.6875, 0.3875, 0.6875, 0.5, 0.6375, 0.5, 0.575, 0.3875, 0.575, 0.5, 0.5625, 0.5, 0.5625, 0.3875, 1.0, 0.1125, 0.95, 0.1125, 0.95, -2.783e-09, 1.0, 9.921e-10, 0.9375, 0.2375, 0.8875, 0.2375, 0.8875, 0.125, 0.9375, 0.125, 0.8875, 0.2375, 0.875, 0.2375, 0.875, 0.125, 0.8875, 0.125, 1.0, 0.2375, 0.95, 0.2375, 0.95, 0.125, 1.0, 0.125, 0.075, 0.5, 0.075, 1.0, 0.0625, 1.0, 0.0625, 0.5, 0.6875, 0.2625, 0.7, 0.2625, 0.7, 0.375, 0.6875, 0.375, 0.95, 0.2375, 0.9375, 0.2375, 0.9375, 0.125, 0.95, 0.125, 0.2, 1.0, 0.1875, 1.0, 0.1875, 0.5, 0.2, 0.5, 0.1375, 1.0, 0.125, 1.0, 0.125, 0.5, 0.1375, 0.5, 0.25, 1.0, 0.2, 1.0, 0.2, 0.5, 0.25, 0.5, 0.1875, 1.0, 0.1375, 1.0, 0.1375, 0.5, 0.1875, 0.5, 0.7, 0.3875, 0.75, 0.3875, 0.75, 0.5, 0.7, 0.5, 0.8875, 0.1125, 0.875, 0.1125, 0.875, -8.445e-09, 0.8875, -7.501e-09, 0.625, 0.3875, 0.6375, 0.3875, 0.6375, 0.5, 0.625, 0.5, 0.6875, 0.3875, 0.7, 0.3875, 0.7, 0.5, 0.6875, 0.5, 0.9375, 0.1125, 0.8875, 0.1125, 0.8875, -7.501e-09, 0.9375, -3.727e-09, 0.5, 0.1125, 5.111e-08, 0.1125, 5.96e-08, 4.5e-15, 0.5, 3.775e-08, 0.9375, 0.3625, 0.8875, 0.3625, 0.8875, 0.25, 0.9375, 0.25, 0.6875, 0.25, 0.7, 0.25, 0.7, 0.2625, 0.6875, 0.2625, 1.0, 0.25, 0.95, 0.25, 0.95, 0.2375, 1.0, 0.2375, 0.8875, 0.25, 0.875, 0.25, 0.875, 0.2375, 0.8875, 0.2375, 0.9375, 0.25, 0.8875, 0.25, 0.8875, 0.2375, 0.9375, 0.2375, 0.75, 0.5, 0.75, 1.0, 0.7375, 1.0, 0.7375, 0.5, 0.575, 0.25, 0.575, 0.2625, 0.5625, 0.2625, 0.5625, 0.25, 0.825, 0.125, 0.825, 0.2375, 0.8125, 0.2375, 0.8125, 0.125, 0.6375, 0.25, 0.6875, 0.25, 0.6875, 0.2625, 0.6375, 0.2625, 0.625, 0.25, 0.6375, 0.25, 0.6375, 0.2625, 0.625, 0.2625, 0.7, 0.25, 0.75, 0.25, 0.75, 0.2625, 0.7, 0.2625, 0.5, 0.25, 4.073e-08, 0.25, 4.167e-08, 0.2375, 0.5, 0.2375, 0.5, 0.125, 5.017e-08, 0.125, 5.111e-08, 0.1125, 0.5, 0.1125, 0.9375, 0.125, 0.8875, 0.125, 0.8875, 0.1125, 0.9375, 0.1125, 0.6875, 0.375, 0.7, 0.375, 0.7, 0.3875, 0.6875, 0.3875, 0.625, 0.375, 0.6375, 0.375, 0.6375, 0.3875, 0.625, 0.3875, 0.8875, 0.125, 0.875, 0.125, 0.875, 0.1125, 0.8875, 0.1125, 0.7, 0.375, 0.75, 0.375, 0.75, 0.3875, 0.7, 0.3875, 1.0, 0.125, 0.95, 0.125, 0.95, 0.1125, 1.0, 0.1125, 0.575, 0.375, 0.575, 0.3875, 0.5625, 0.3875, 0.5625, 0.375, 0.6375, 0.375, 0.6875, 0.375, 0.6875, 0.3875, 0.6375, 0.3875, 0.95, 0.125, 0.9375, 0.125, 0.9375, 0.1125, 0.95, 0.1125, 0.825, -1.222e-08, 0.825, 0.1125, 0.8125, 0.1125, 0.8125, -1.316e-08, 0.625, 0.5, 0.625, 1.0, 0.6125, 1.0, 0.6125, 0.5, 0.5125, 0.375, 0.5125, 0.3875, 0.5, 0.3875, 0.5, 0.375, 0.7625, -1.694e-08, 0.7625, 0.1125, 0.75, 0.1125, 0.75, -1.788e-08, 0.8125, -1.316e-08, 0.8125, 0.1125, 0.7625, 0.1125, 0.7625, -1.694e-08, 0.5625, 0.375, 0.5625, 0.3875, 0.5125, 0.3875, 0.5125, 0.375, 0.875, 0.5, 0.875, 1.0, 0.825, 1.0, 0.825, 0.5, 0.5625, 0.3875, 0.5625, 0.5, 0.5125, 0.5, 0.5125, 0.3875, 0.8125, 0.1125, 0.8125, 0.125, 0.7625, 0.125, 0.7625, 0.1125, 0.0625, 0.5, 0.0625, 1.0, 0.0125, 1.0, 0.0125, 0.5, 0.875, -8.445e-09, 0.875, 0.1125, 0.825, 0.1125, 0.825, -1.222e-08, 0.625, 0.375, 0.625, 0.3875, 0.575, 0.3875, 0.575, 0.375, 0.875, 0.125, 0.875, 0.2375, 0.825, 0.2375, 0.825, 0.125, 0.625, 0.25, 0.625, 0.2625, 0.575, 0.2625, 0.575, 0.25, 0.125, 0.5, 0.125, 1.0, 0.075, 1.0, 0.075, 0.5, 0.625, 0.3875, 0.625, 0.5, 0.575, 0.5, 0.575, 0.3875, 0.875, 0.1125, 0.875, 0.125, 0.825, 0.125, 0.825, 0.1125, 0.625, 0.2625, 0.625, 0.375, 0.575, 0.375, 0.575, 0.2625, 0.9375, 0.5, 0.9375, 1.0, 0.8875, 1.0, 0.8875, 0.5, 0.875, 0.2375, 0.875, 0.25, 0.825, 0.25, 0.825, 0.2375])
_uv.active_render = True
me_cube.materials.append(mat_concrete)
me_cube.materials.append(mat_brushed_used_metal_silver)
me_cube.use_mirror_vertex_groups = False
me_cube.auto_texspace = False
me_cube.update()

# ---- objects
ob_cube = bpy.data.objects.new('Cube', me_cube)
ob_light = bpy.data.objects.new('Light', light_light)
ob_camera = bpy.data.objects.new('Camera', cam_camera)

# ---- transforms, parenting, visibility, modifiers, constraints
ob_cube.location = (0.0, 0.0, 0.0)
ob_cube.lock_rotations_4d = False
ob_cube.empty_display_type = 'ARROWS'
ob_cube.lineart.crease_threshold = 0.0
ob_light.location = (4.076, 1.005, 5.904)
ob_light.rotation_euler = (0.6503, 0.05522, 1.866)
ob_light.lock_rotations_4d = False
ob_light.empty_display_type = 'ARROWS'
ob_light.color = (0.0, 0.0, 0.0, 0.0)
ob_light.lineart.crease_threshold = 0.0
ob_camera.location = (7.359, -6.926, 4.958)
ob_camera.rotation_euler = (1.109, 0.0, 0.8149)
ob_camera.lock_rotations_4d = False
ob_camera.empty_display_type = 'ARROWS'
ob_camera.color = (0.0, 0.0, 0.0, 0.0)
ob_camera.display_type = 'WIRE'
ob_camera.lineart.crease_threshold = 0.0

# ---- collection membership
col_collection.objects.link(ob_cube)
col_collection.objects.link(ob_light)
col_collection.objects.link(ob_camera)

# ---- scene / render settings (as saved in the file)
scene.camera = ob_camera
scene.frame_start = 1; scene.frame_end = 250; scene.frame_set(1)
scene.render.engine = 'BLENDER_EEVEE_NEXT'
scene.render.bake_bias = 0.0
scene.render.bake_samples = 0
scene.eevee.fast_gi_thickness_far = 0.0
bpy.context.view_layer.update()
